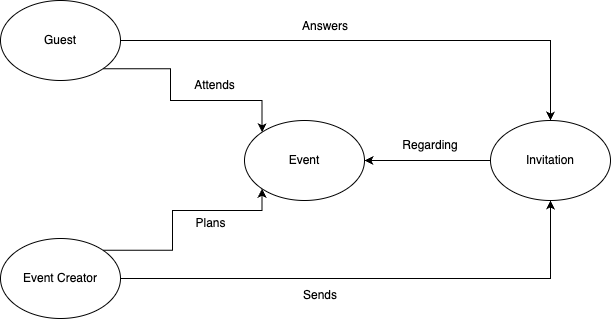

The diagram above was exported from draw.io. Its source (the exported page's mxGraphModel, read from the mxfile embedded in the PNG):
<mxGraphModel dx="767" dy="415" grid="1" gridSize="10" guides="1" tooltips="1" connect="1" arrows="1" fold="1" page="1" pageScale="1" pageWidth="827" pageHeight="1169" math="0" shadow="0">
  <root>
    <mxCell id="0" />
    <mxCell id="1" parent="0" />
    <mxCell id="BOKcXs5vwKYfovnQxPuR-14" value="Event" style="ellipse;whiteSpace=wrap;html=1;" parent="1" vertex="1">
      <mxGeometry x="354" y="270" width="120" height="80" as="geometry" />
    </mxCell>
    <mxCell id="BOKcXs5vwKYfovnQxPuR-17" style="edgeStyle=orthogonalEdgeStyle;rounded=0;orthogonalLoop=1;jettySize=auto;html=1;entryX=0;entryY=1;entryDx=0;entryDy=0;exitX=1;exitY=0;exitDx=0;exitDy=0;" parent="1" source="BOKcXs5vwKYfovnQxPuR-23" target="BOKcXs5vwKYfovnQxPuR-14" edge="1">
      <mxGeometry relative="1" as="geometry">
        <mxPoint x="230" y="390" as="sourcePoint" />
        <Array as="points">
          <mxPoint x="282" y="400" />
          <mxPoint x="282" y="360" />
          <mxPoint x="372" y="360" />
        </Array>
      </mxGeometry>
    </mxCell>
    <mxCell id="BOKcXs5vwKYfovnQxPuR-20" value="Attends" style="text;html=1;align=center;verticalAlign=middle;resizable=0;points=[];autosize=1;strokeColor=none;fillColor=none;" parent="1" vertex="1">
      <mxGeometry x="294" y="220" width="60" height="30" as="geometry" />
    </mxCell>
    <mxCell id="BOKcXs5vwKYfovnQxPuR-21" value="Plans" style="text;html=1;align=center;verticalAlign=middle;resizable=0;points=[];autosize=1;strokeColor=none;fillColor=none;" parent="1" vertex="1">
      <mxGeometry x="295" y="358" width="50" height="30" as="geometry" />
    </mxCell>
    <mxCell id="BOKcXs5vwKYfovnQxPuR-40" style="edgeStyle=orthogonalEdgeStyle;rounded=0;orthogonalLoop=1;jettySize=auto;html=1;exitX=1;exitY=1;exitDx=0;exitDy=0;entryX=0;entryY=0;entryDx=0;entryDy=0;" edge="1" parent="1" source="BOKcXs5vwKYfovnQxPuR-22" target="BOKcXs5vwKYfovnQxPuR-14">
      <mxGeometry relative="1" as="geometry">
        <Array as="points">
          <mxPoint x="280" y="218" />
          <mxPoint x="280" y="250" />
          <mxPoint x="372" y="250" />
        </Array>
      </mxGeometry>
    </mxCell>
    <mxCell id="BOKcXs5vwKYfovnQxPuR-41" style="edgeStyle=orthogonalEdgeStyle;rounded=0;orthogonalLoop=1;jettySize=auto;html=1;exitX=1;exitY=0.5;exitDx=0;exitDy=0;entryX=0.5;entryY=0;entryDx=0;entryDy=0;" edge="1" parent="1" source="BOKcXs5vwKYfovnQxPuR-22" target="BOKcXs5vwKYfovnQxPuR-31">
      <mxGeometry relative="1" as="geometry" />
    </mxCell>
    <mxCell id="BOKcXs5vwKYfovnQxPuR-22" value="Guest" style="ellipse;whiteSpace=wrap;html=1;" vertex="1" parent="1">
      <mxGeometry x="110" y="150" width="120" height="80" as="geometry" />
    </mxCell>
    <mxCell id="u3FNEDV9uuZQYC0y95iY-6" style="edgeStyle=orthogonalEdgeStyle;rounded=0;orthogonalLoop=1;jettySize=auto;html=1;exitX=1;exitY=0.5;exitDx=0;exitDy=0;entryX=0.5;entryY=1;entryDx=0;entryDy=0;" edge="1" parent="1" source="BOKcXs5vwKYfovnQxPuR-23" target="BOKcXs5vwKYfovnQxPuR-31">
      <mxGeometry relative="1" as="geometry" />
    </mxCell>
    <mxCell id="BOKcXs5vwKYfovnQxPuR-23" value="&lt;div&gt;Event Creator&lt;/div&gt;" style="ellipse;whiteSpace=wrap;html=1;" vertex="1" parent="1">
      <mxGeometry x="110" y="388" width="120" height="80" as="geometry" />
    </mxCell>
    <mxCell id="u3FNEDV9uuZQYC0y95iY-2" style="edgeStyle=orthogonalEdgeStyle;rounded=0;orthogonalLoop=1;jettySize=auto;html=1;exitX=0;exitY=0.5;exitDx=0;exitDy=0;entryX=1;entryY=0.5;entryDx=0;entryDy=0;" edge="1" parent="1" source="BOKcXs5vwKYfovnQxPuR-31" target="BOKcXs5vwKYfovnQxPuR-14">
      <mxGeometry relative="1" as="geometry" />
    </mxCell>
    <mxCell id="BOKcXs5vwKYfovnQxPuR-31" value="Invitation" style="ellipse;whiteSpace=wrap;html=1;" vertex="1" parent="1">
      <mxGeometry x="600" y="270" width="120" height="80" as="geometry" />
    </mxCell>
    <mxCell id="u3FNEDV9uuZQYC0y95iY-7" value="Sends" style="text;html=1;strokeColor=none;fillColor=none;align=center;verticalAlign=middle;whiteSpace=wrap;rounded=0;" vertex="1" parent="1">
      <mxGeometry x="400" y="430" width="60" height="30" as="geometry" />
    </mxCell>
    <mxCell id="u3FNEDV9uuZQYC0y95iY-8" value="Regarding" style="text;html=1;strokeColor=none;fillColor=none;align=center;verticalAlign=middle;whiteSpace=wrap;rounded=0;" vertex="1" parent="1">
      <mxGeometry x="510" y="280" width="60" height="30" as="geometry" />
    </mxCell>
    <mxCell id="u3FNEDV9uuZQYC0y95iY-9" value="&lt;div&gt;Answers&lt;/div&gt;" style="text;html=1;strokeColor=none;fillColor=none;align=center;verticalAlign=middle;whiteSpace=wrap;rounded=0;" vertex="1" parent="1">
      <mxGeometry x="400" y="161" width="70" height="30" as="geometry" />
    </mxCell>
  </root>
</mxGraphModel>